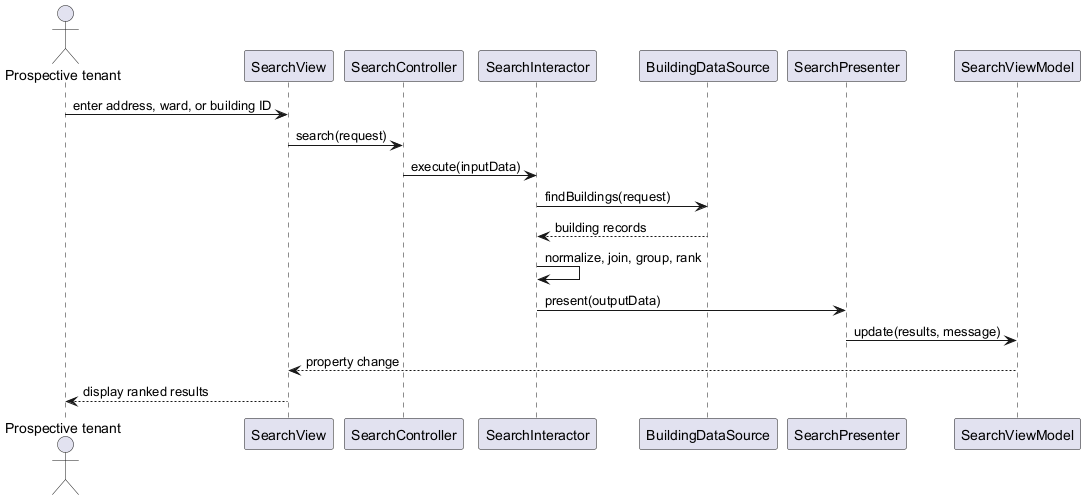

The diagram above was rendered by PlantUML. Its source (embedded in the PNG):
@startuml
actor "Prospective tenant" as User
participant "SearchView" as View
participant "SearchController" as Controller
participant "SearchInteractor" as Interactor
participant "BuildingDataSource" as Source
participant "SearchPresenter" as Presenter
participant "SearchViewModel" as VM

User -> View : enter address, ward, or building ID
View -> Controller : search(request)
Controller -> Interactor : execute(inputData)
Interactor -> Source : findBuildings(request)
Source --> Interactor : building records
Interactor -> Interactor : normalize, join, group, rank
Interactor -> Presenter : present(outputData)
Presenter -> VM : update(results, message)
VM --> View : property change
View --> User : display ranked results
@enduml